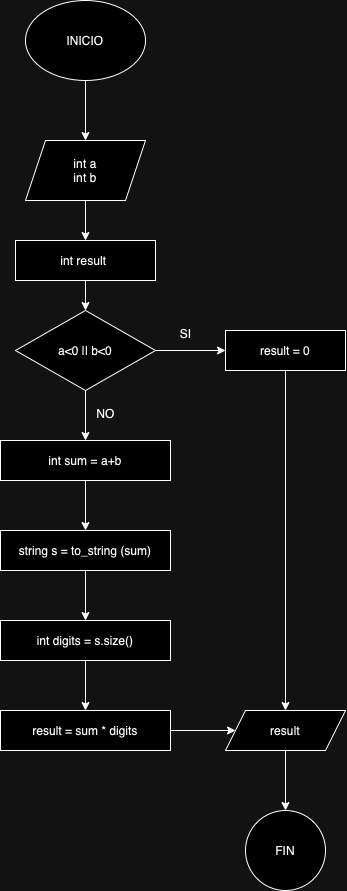

The diagram above was exported from draw.io. Its source (the exported page's mxGraphModel, read from the mxfile embedded in the PNG):
<mxGraphModel dx="924" dy="748" grid="1" gridSize="10" guides="1" tooltips="1" connect="1" arrows="1" fold="1" page="1" pageScale="1" pageWidth="827" pageHeight="1169" math="0" shadow="0">
  <root>
    <mxCell id="0" />
    <mxCell id="1" parent="0" />
    <mxCell id="l2MaHiBuOvWOoip5Lf34-3" value="" style="edgeStyle=orthogonalEdgeStyle;rounded=0;orthogonalLoop=1;jettySize=auto;html=1;" edge="1" parent="1" source="l2MaHiBuOvWOoip5Lf34-1" target="l2MaHiBuOvWOoip5Lf34-2">
      <mxGeometry relative="1" as="geometry" />
    </mxCell>
    <mxCell id="l2MaHiBuOvWOoip5Lf34-1" value="INICIO" style="ellipse;whiteSpace=wrap;html=1;" vertex="1" parent="1">
      <mxGeometry x="80" y="80" width="120" height="80" as="geometry" />
    </mxCell>
    <mxCell id="l2MaHiBuOvWOoip5Lf34-5" value="" style="edgeStyle=orthogonalEdgeStyle;rounded=0;orthogonalLoop=1;jettySize=auto;html=1;" edge="1" parent="1" source="l2MaHiBuOvWOoip5Lf34-2" target="l2MaHiBuOvWOoip5Lf34-4">
      <mxGeometry relative="1" as="geometry" />
    </mxCell>
    <mxCell id="l2MaHiBuOvWOoip5Lf34-2" value="int a&lt;div&gt;int b&lt;/div&gt;" style="shape=parallelogram;perimeter=parallelogramPerimeter;whiteSpace=wrap;html=1;fixedSize=1;" vertex="1" parent="1">
      <mxGeometry x="80" y="220" width="120" height="60" as="geometry" />
    </mxCell>
    <mxCell id="l2MaHiBuOvWOoip5Lf34-7" value="" style="edgeStyle=orthogonalEdgeStyle;rounded=0;orthogonalLoop=1;jettySize=auto;html=1;" edge="1" parent="1" source="l2MaHiBuOvWOoip5Lf34-4" target="l2MaHiBuOvWOoip5Lf34-6">
      <mxGeometry relative="1" as="geometry" />
    </mxCell>
    <mxCell id="l2MaHiBuOvWOoip5Lf34-4" value="int result&amp;nbsp;" style="whiteSpace=wrap;html=1;" vertex="1" parent="1">
      <mxGeometry x="70" y="320" width="140" height="40" as="geometry" />
    </mxCell>
    <mxCell id="l2MaHiBuOvWOoip5Lf34-9" value="" style="edgeStyle=orthogonalEdgeStyle;rounded=0;orthogonalLoop=1;jettySize=auto;html=1;" edge="1" parent="1" source="l2MaHiBuOvWOoip5Lf34-6" target="l2MaHiBuOvWOoip5Lf34-8">
      <mxGeometry relative="1" as="geometry" />
    </mxCell>
    <mxCell id="l2MaHiBuOvWOoip5Lf34-11" value="" style="edgeStyle=orthogonalEdgeStyle;rounded=0;orthogonalLoop=1;jettySize=auto;html=1;" edge="1" parent="1" source="l2MaHiBuOvWOoip5Lf34-6" target="l2MaHiBuOvWOoip5Lf34-10">
      <mxGeometry relative="1" as="geometry" />
    </mxCell>
    <mxCell id="l2MaHiBuOvWOoip5Lf34-6" value="a&amp;lt;0 || b&amp;lt;0" style="rhombus;whiteSpace=wrap;html=1;" vertex="1" parent="1">
      <mxGeometry x="70" y="390" width="140" height="80" as="geometry" />
    </mxCell>
    <mxCell id="l2MaHiBuOvWOoip5Lf34-21" style="edgeStyle=orthogonalEdgeStyle;rounded=0;orthogonalLoop=1;jettySize=auto;html=1;" edge="1" parent="1" source="l2MaHiBuOvWOoip5Lf34-8" target="l2MaHiBuOvWOoip5Lf34-19">
      <mxGeometry relative="1" as="geometry" />
    </mxCell>
    <mxCell id="l2MaHiBuOvWOoip5Lf34-8" value="result = 0" style="whiteSpace=wrap;html=1;" vertex="1" parent="1">
      <mxGeometry x="280" y="410" width="120" height="40" as="geometry" />
    </mxCell>
    <mxCell id="l2MaHiBuOvWOoip5Lf34-15" value="" style="edgeStyle=orthogonalEdgeStyle;rounded=0;orthogonalLoop=1;jettySize=auto;html=1;" edge="1" parent="1" source="l2MaHiBuOvWOoip5Lf34-10" target="l2MaHiBuOvWOoip5Lf34-12">
      <mxGeometry relative="1" as="geometry" />
    </mxCell>
    <mxCell id="l2MaHiBuOvWOoip5Lf34-10" value="int sum = a+b" style="whiteSpace=wrap;html=1;" vertex="1" parent="1">
      <mxGeometry x="55" y="520" width="170" height="40" as="geometry" />
    </mxCell>
    <mxCell id="l2MaHiBuOvWOoip5Lf34-16" value="" style="edgeStyle=orthogonalEdgeStyle;rounded=0;orthogonalLoop=1;jettySize=auto;html=1;" edge="1" parent="1" source="l2MaHiBuOvWOoip5Lf34-12" target="l2MaHiBuOvWOoip5Lf34-13">
      <mxGeometry relative="1" as="geometry" />
    </mxCell>
    <mxCell id="l2MaHiBuOvWOoip5Lf34-12" value="string s = to_string (sum)" style="whiteSpace=wrap;html=1;" vertex="1" parent="1">
      <mxGeometry x="55" y="610" width="170" height="40" as="geometry" />
    </mxCell>
    <mxCell id="l2MaHiBuOvWOoip5Lf34-17" value="" style="edgeStyle=orthogonalEdgeStyle;rounded=0;orthogonalLoop=1;jettySize=auto;html=1;" edge="1" parent="1" source="l2MaHiBuOvWOoip5Lf34-13" target="l2MaHiBuOvWOoip5Lf34-14">
      <mxGeometry relative="1" as="geometry" />
    </mxCell>
    <mxCell id="l2MaHiBuOvWOoip5Lf34-13" value="int digits = s.size()" style="whiteSpace=wrap;html=1;" vertex="1" parent="1">
      <mxGeometry x="55" y="700" width="170" height="40" as="geometry" />
    </mxCell>
    <mxCell id="l2MaHiBuOvWOoip5Lf34-20" value="" style="edgeStyle=orthogonalEdgeStyle;rounded=0;orthogonalLoop=1;jettySize=auto;html=1;" edge="1" parent="1" source="l2MaHiBuOvWOoip5Lf34-14" target="l2MaHiBuOvWOoip5Lf34-19">
      <mxGeometry relative="1" as="geometry" />
    </mxCell>
    <mxCell id="l2MaHiBuOvWOoip5Lf34-14" value="result = sum * digits" style="whiteSpace=wrap;html=1;" vertex="1" parent="1">
      <mxGeometry x="55" y="790" width="170" height="40" as="geometry" />
    </mxCell>
    <mxCell id="l2MaHiBuOvWOoip5Lf34-25" value="" style="edgeStyle=orthogonalEdgeStyle;rounded=0;orthogonalLoop=1;jettySize=auto;html=1;" edge="1" parent="1" source="l2MaHiBuOvWOoip5Lf34-19" target="l2MaHiBuOvWOoip5Lf34-24">
      <mxGeometry relative="1" as="geometry" />
    </mxCell>
    <mxCell id="l2MaHiBuOvWOoip5Lf34-19" value="result" style="shape=parallelogram;perimeter=parallelogramPerimeter;whiteSpace=wrap;html=1;fixedSize=1;" vertex="1" parent="1">
      <mxGeometry x="280" y="790" width="120" height="40" as="geometry" />
    </mxCell>
    <mxCell id="l2MaHiBuOvWOoip5Lf34-22" value="SI" style="text;html=1;align=center;verticalAlign=middle;resizable=0;points=[];autosize=1;strokeColor=none;fillColor=none;" vertex="1" parent="1">
      <mxGeometry x="225" y="398" width="30" height="30" as="geometry" />
    </mxCell>
    <mxCell id="l2MaHiBuOvWOoip5Lf34-23" value="NO" style="text;html=1;align=center;verticalAlign=middle;resizable=0;points=[];autosize=1;strokeColor=none;fillColor=none;" vertex="1" parent="1">
      <mxGeometry x="140" y="478" width="40" height="30" as="geometry" />
    </mxCell>
    <mxCell id="l2MaHiBuOvWOoip5Lf34-24" value="FIN" style="ellipse;whiteSpace=wrap;html=1;" vertex="1" parent="1">
      <mxGeometry x="300" y="890" width="80" height="80" as="geometry" />
    </mxCell>
  </root>
</mxGraphModel>